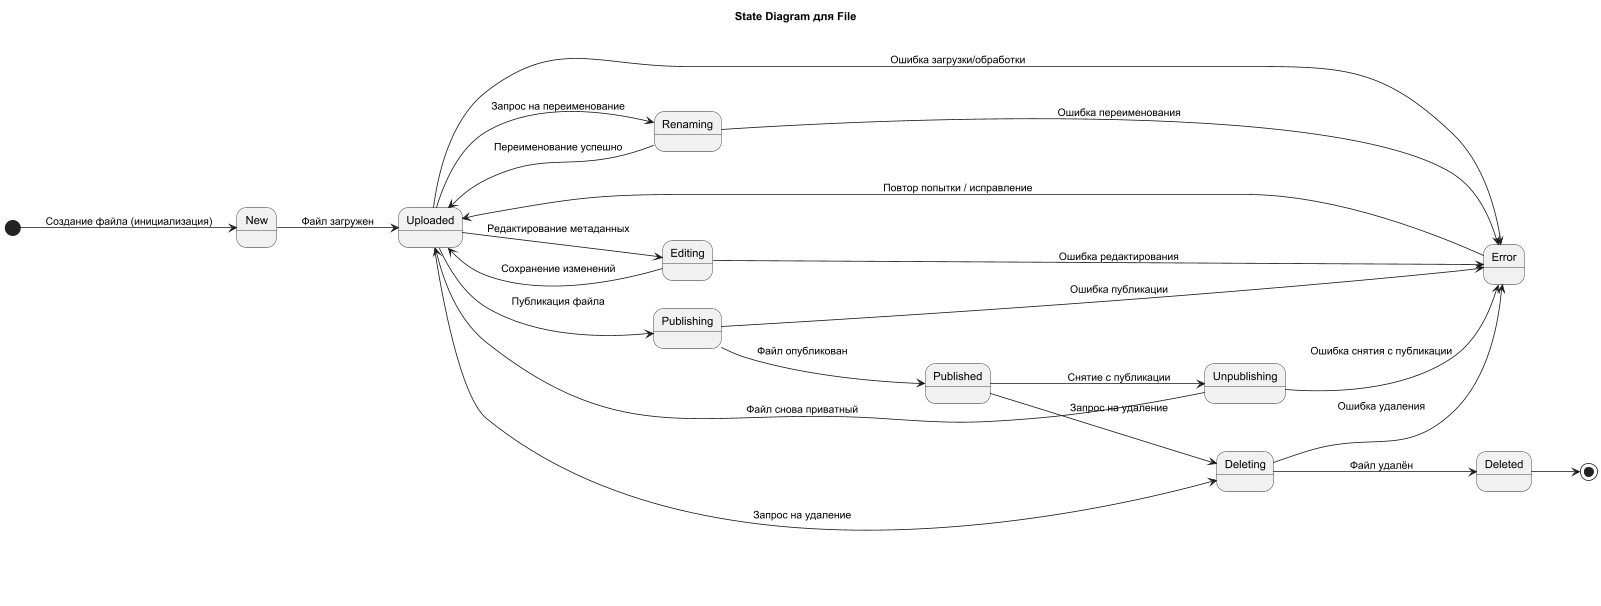

The diagram above was rendered by PlantUML. Its source (embedded in the PNG):
@startuml
title State Diagram для File
left to right direction
[*] --> New : Создание файла (инициализация)

New --> Uploaded : Файл загружен
Uploaded --> Renaming : Запрос на переименование
Renaming --> Uploaded : Переименование успешно
Renaming --> Error : Ошибка переименования

Uploaded --> Editing : Редактирование метаданных
Editing --> Uploaded : Сохранение изменений

Uploaded --> Publishing : Публикация файла
Publishing --> Published : Файл опубликован
Published --> Unpublishing : Снятие с публикации
Unpublishing --> Uploaded : Файл снова приватный

Uploaded --> Deleting : Запрос на удаление
Published --> Deleting : Запрос на удаление

Deleting --> Deleted : Файл удалён
Deleted --> [*]

Uploaded --> Error : Ошибка загрузки/обработки
Editing --> Error : Ошибка редактирования
Publishing --> Error : Ошибка публикации
Unpublishing --> Error : Ошибка снятия с публикации
Deleting --> Error : Ошибка удаления

Error --> Uploaded : Повтор попытки / исправление

@enduml